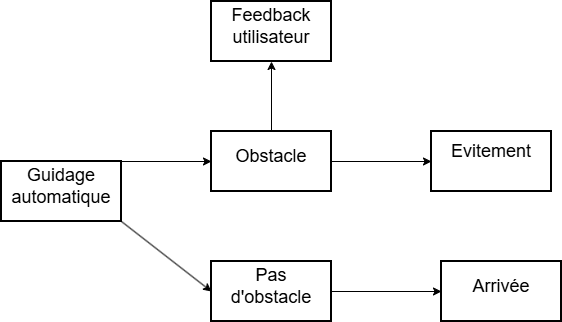

The diagram above was exported from draw.io. Its source (the exported page's mxGraphModel, read from the mxfile embedded in the PNG):
<mxGraphModel dx="1855" dy="611" grid="1" gridSize="10" guides="1" tooltips="1" connect="1" arrows="1" fold="1" page="1" pageScale="1" pageWidth="827" pageHeight="1169" math="0" shadow="0">
  <root>
    <mxCell id="0" />
    <mxCell id="1" parent="0" />
    <mxCell id="G88yggZh09GtYBf9eTLN-36" value="" style="rounded=0;whiteSpace=wrap;html=1;strokeWidth=2;" vertex="1" parent="1">
      <mxGeometry x="-720" y="310" width="120" height="60" as="geometry" />
    </mxCell>
    <mxCell id="G88yggZh09GtYBf9eTLN-37" value="&lt;font style=&quot;font-size: 18px;&quot;&gt;Guidage automatique&lt;/font&gt;" style="text;html=1;whiteSpace=wrap;strokeColor=none;fillColor=none;align=center;verticalAlign=middle;rounded=0;" vertex="1" parent="1">
      <mxGeometry x="-690" y="320" width="60" height="30" as="geometry" />
    </mxCell>
    <mxCell id="G88yggZh09GtYBf9eTLN-38" value="" style="rounded=0;whiteSpace=wrap;html=1;strokeWidth=2;" vertex="1" parent="1">
      <mxGeometry x="-510" y="280" width="120" height="60" as="geometry" />
    </mxCell>
    <mxCell id="G88yggZh09GtYBf9eTLN-39" value="&lt;font style=&quot;font-size: 18px;&quot;&gt;Obstacle&lt;/font&gt;" style="text;html=1;whiteSpace=wrap;strokeColor=none;fillColor=none;align=center;verticalAlign=middle;rounded=0;" vertex="1" parent="1">
      <mxGeometry x="-480" y="290" width="60" height="30" as="geometry" />
    </mxCell>
    <mxCell id="G88yggZh09GtYBf9eTLN-40" value="" style="endArrow=classic;html=1;rounded=0;exitX=1;exitY=0;exitDx=0;exitDy=0;entryX=0;entryY=0.5;entryDx=0;entryDy=0;" edge="1" parent="1" source="G88yggZh09GtYBf9eTLN-36" target="G88yggZh09GtYBf9eTLN-38">
      <mxGeometry width="50" height="50" relative="1" as="geometry">
        <mxPoint x="-410" y="370" as="sourcePoint" />
        <mxPoint x="-360" y="320" as="targetPoint" />
      </mxGeometry>
    </mxCell>
    <mxCell id="G88yggZh09GtYBf9eTLN-41" value="" style="rounded=0;whiteSpace=wrap;html=1;strokeWidth=2;" vertex="1" parent="1">
      <mxGeometry x="-510" y="150" width="120" height="60" as="geometry" />
    </mxCell>
    <mxCell id="G88yggZh09GtYBf9eTLN-42" value="&lt;font style=&quot;font-size: 18px;&quot;&gt;Feedback utilisateur&lt;/font&gt;" style="text;html=1;whiteSpace=wrap;strokeColor=none;fillColor=none;align=center;verticalAlign=middle;rounded=0;" vertex="1" parent="1">
      <mxGeometry x="-480" y="160" width="60" height="30" as="geometry" />
    </mxCell>
    <mxCell id="G88yggZh09GtYBf9eTLN-43" value="" style="rounded=0;whiteSpace=wrap;html=1;strokeWidth=2;" vertex="1" parent="1">
      <mxGeometry x="-290" y="280" width="120" height="60" as="geometry" />
    </mxCell>
    <mxCell id="G88yggZh09GtYBf9eTLN-44" value="&lt;font style=&quot;font-size: 18px;&quot;&gt;Evitement&lt;/font&gt;" style="text;html=1;whiteSpace=wrap;strokeColor=none;fillColor=none;align=center;verticalAlign=middle;rounded=0;" vertex="1" parent="1">
      <mxGeometry x="-260" y="285" width="60" height="30" as="geometry" />
    </mxCell>
    <mxCell id="G88yggZh09GtYBf9eTLN-45" value="" style="endArrow=classic;html=1;rounded=0;exitX=1;exitY=0.5;exitDx=0;exitDy=0;entryX=0;entryY=0.5;entryDx=0;entryDy=0;" edge="1" parent="1" source="G88yggZh09GtYBf9eTLN-38" target="G88yggZh09GtYBf9eTLN-43">
      <mxGeometry width="50" height="50" relative="1" as="geometry">
        <mxPoint x="-390" y="350" as="sourcePoint" />
        <mxPoint x="-340" y="300" as="targetPoint" />
      </mxGeometry>
    </mxCell>
    <mxCell id="G88yggZh09GtYBf9eTLN-46" value="" style="endArrow=classic;html=1;rounded=0;exitX=0.5;exitY=0;exitDx=0;exitDy=0;entryX=0.5;entryY=1;entryDx=0;entryDy=0;" edge="1" parent="1" source="G88yggZh09GtYBf9eTLN-38" target="G88yggZh09GtYBf9eTLN-41">
      <mxGeometry width="50" height="50" relative="1" as="geometry">
        <mxPoint x="-390" y="350" as="sourcePoint" />
        <mxPoint x="-340" y="300" as="targetPoint" />
      </mxGeometry>
    </mxCell>
    <mxCell id="G88yggZh09GtYBf9eTLN-47" value="" style="rounded=0;whiteSpace=wrap;html=1;strokeWidth=2;" vertex="1" parent="1">
      <mxGeometry x="-510" y="410" width="120" height="60" as="geometry" />
    </mxCell>
    <mxCell id="G88yggZh09GtYBf9eTLN-48" value="&lt;font style=&quot;font-size: 18px;&quot;&gt;Pas d'obstacle&lt;/font&gt;" style="text;html=1;whiteSpace=wrap;strokeColor=none;fillColor=none;align=center;verticalAlign=middle;rounded=0;" vertex="1" parent="1">
      <mxGeometry x="-480" y="420" width="60" height="30" as="geometry" />
    </mxCell>
    <mxCell id="G88yggZh09GtYBf9eTLN-49" value="" style="rounded=0;whiteSpace=wrap;html=1;strokeWidth=2;" vertex="1" parent="1">
      <mxGeometry x="-280" y="410" width="120" height="60" as="geometry" />
    </mxCell>
    <mxCell id="G88yggZh09GtYBf9eTLN-50" value="&lt;font style=&quot;font-size: 18px;&quot;&gt;Arrivée&lt;/font&gt;" style="text;html=1;whiteSpace=wrap;strokeColor=none;fillColor=none;align=center;verticalAlign=middle;rounded=0;" vertex="1" parent="1">
      <mxGeometry x="-250" y="420" width="60" height="30" as="geometry" />
    </mxCell>
    <mxCell id="G88yggZh09GtYBf9eTLN-51" value="" style="endArrow=classic;html=1;rounded=0;exitX=1;exitY=1;exitDx=0;exitDy=0;entryX=0;entryY=0.5;entryDx=0;entryDy=0;" edge="1" parent="1" source="G88yggZh09GtYBf9eTLN-36" target="G88yggZh09GtYBf9eTLN-47">
      <mxGeometry width="50" height="50" relative="1" as="geometry">
        <mxPoint x="-390" y="350" as="sourcePoint" />
        <mxPoint x="-340" y="300" as="targetPoint" />
      </mxGeometry>
    </mxCell>
    <mxCell id="G88yggZh09GtYBf9eTLN-52" value="" style="endArrow=classic;html=1;rounded=0;exitX=1;exitY=0.5;exitDx=0;exitDy=0;entryX=0;entryY=0.5;entryDx=0;entryDy=0;" edge="1" parent="1" source="G88yggZh09GtYBf9eTLN-47" target="G88yggZh09GtYBf9eTLN-49">
      <mxGeometry width="50" height="50" relative="1" as="geometry">
        <mxPoint x="-380" y="340" as="sourcePoint" />
        <mxPoint x="-330" y="290" as="targetPoint" />
      </mxGeometry>
    </mxCell>
  </root>
</mxGraphModel>